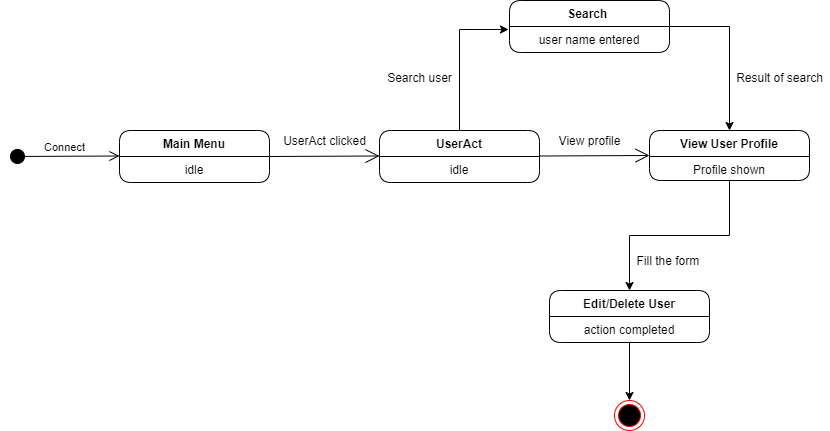

The diagram above was exported from draw.io. Its source (the exported page's mxGraphModel, read from the mxfile embedded in the PNG):
<mxGraphModel dx="868" dy="433" grid="1" gridSize="10" guides="1" tooltips="1" connect="1" arrows="1" fold="1" page="1" pageScale="1" pageWidth="850" pageHeight="1100" math="0" shadow="0">
  <root>
    <object label="" id="0">
      <mxCell />
    </object>
    <mxCell id="1" parent="0" />
    <mxCell id="XOFMO79HEgDGTaf_-MnQ-69" value="" style="endArrow=open;endFill=1;endSize=12;html=1;strokeColor=#000000;exitX=1;exitY=0.5;exitDx=0;exitDy=0;" parent="1" source="XOFMO79HEgDGTaf_-MnQ-64" edge="1">
      <mxGeometry width="160" relative="1" as="geometry">
        <mxPoint x="320" y="185.5" as="sourcePoint" />
        <mxPoint x="410" y="185.5" as="targetPoint" />
      </mxGeometry>
    </mxCell>
    <mxCell id="XOFMO79HEgDGTaf_-MnQ-87" value="" style="edgeStyle=orthogonalEdgeStyle;rounded=0;orthogonalLoop=1;jettySize=auto;html=1;endArrow=classic;endFill=1;strokeColor=#000000;entryX=-0.006;entryY=0.115;entryDx=0;entryDy=0;entryPerimeter=0;" parent="1" source="XOFMO79HEgDGTaf_-MnQ-70" target="XOFMO79HEgDGTaf_-MnQ-84" edge="1">
      <mxGeometry relative="1" as="geometry">
        <mxPoint x="490" y="50" as="targetPoint" />
      </mxGeometry>
    </mxCell>
    <mxCell id="XOFMO79HEgDGTaf_-MnQ-70" value="UserAct" style="swimlane;fontStyle=1;align=center;verticalAlign=top;childLayout=stackLayout;horizontal=1;startSize=26;horizontalStack=0;resizeParent=1;resizeParentMax=0;resizeLast=0;collapsible=1;marginBottom=0;rounded=1;" parent="1" vertex="1">
      <mxGeometry x="410" y="160" width="160" height="52" as="geometry" />
    </mxCell>
    <mxCell id="XOFMO79HEgDGTaf_-MnQ-71" value="idle" style="text;strokeColor=none;fillColor=none;align=center;verticalAlign=top;spacingLeft=4;spacingRight=4;overflow=hidden;rotatable=0;points=[[0,0.5],[1,0.5]];portConstraint=eastwest;" parent="XOFMO79HEgDGTaf_-MnQ-70" vertex="1">
      <mxGeometry y="26" width="160" height="26" as="geometry" />
    </mxCell>
    <mxCell id="XOFMO79HEgDGTaf_-MnQ-72" value="" style="endArrow=open;endFill=1;endSize=12;html=1;strokeColor=#000000;entryX=0;entryY=0.5;entryDx=0;entryDy=0;" parent="1" target="XOFMO79HEgDGTaf_-MnQ-78" edge="1">
      <mxGeometry width="160" relative="1" as="geometry">
        <mxPoint x="570" y="185.5" as="sourcePoint" />
        <mxPoint x="660" y="185.5" as="targetPoint" />
      </mxGeometry>
    </mxCell>
    <mxCell id="XOFMO79HEgDGTaf_-MnQ-80" value="Fill the form&amp;nbsp;" style="text;html=1;align=center;verticalAlign=middle;resizable=0;points=[];autosize=1;rotation=0;" parent="1" vertex="1">
      <mxGeometry x="660" y="280" width="80" height="20" as="geometry" />
    </mxCell>
    <mxCell id="XOFMO79HEgDGTaf_-MnQ-95" value="" style="edgeStyle=orthogonalEdgeStyle;rounded=0;orthogonalLoop=1;jettySize=auto;html=1;endArrow=classic;endFill=1;strokeColor=#000000;" parent="1" source="XOFMO79HEgDGTaf_-MnQ-76" edge="1">
      <mxGeometry relative="1" as="geometry">
        <mxPoint x="660" y="430" as="targetPoint" />
        <Array as="points" />
      </mxGeometry>
    </mxCell>
    <mxCell id="XOFMO79HEgDGTaf_-MnQ-81" value="UserAct clicked&lt;br&gt;" style="text;html=1;align=center;verticalAlign=middle;resizable=0;points=[];autosize=1;" parent="1" vertex="1">
      <mxGeometry x="305" y="160" width="100" height="20" as="geometry" />
    </mxCell>
    <mxCell id="XOFMO79HEgDGTaf_-MnQ-64" value="Main Menu" style="swimlane;fontStyle=1;align=center;verticalAlign=top;childLayout=stackLayout;horizontal=1;startSize=26;horizontalStack=1;resizeParent=1;resizeParentMax=0;resizeLast=0;collapsible=1;marginBottom=0;gradientColor=none;swimlaneFillColor=none;rounded=1;swimlaneLine=1;" parent="1" vertex="1">
      <mxGeometry x="150" y="160" width="150" height="52" as="geometry" />
    </mxCell>
    <mxCell id="XOFMO79HEgDGTaf_-MnQ-65" value="idle" style="text;strokeColor=none;fillColor=none;align=center;verticalAlign=top;spacingLeft=4;spacingRight=4;overflow=hidden;rotatable=0;points=[[0,0.5],[1,0.5]];portConstraint=eastwest;" parent="XOFMO79HEgDGTaf_-MnQ-64" vertex="1">
      <mxGeometry y="26" width="150" height="26" as="geometry" />
    </mxCell>
    <mxCell id="1AVMalnjv-QdpcqkuOVV-5" value="" style="edgeStyle=orthogonalEdgeStyle;rounded=0;orthogonalLoop=1;jettySize=auto;html=1;entryX=0.5;entryY=0;entryDx=0;entryDy=0;" edge="1" parent="1" source="XOFMO79HEgDGTaf_-MnQ-78" target="XOFMO79HEgDGTaf_-MnQ-76">
      <mxGeometry relative="1" as="geometry">
        <mxPoint x="760" y="290" as="targetPoint" />
      </mxGeometry>
    </mxCell>
    <mxCell id="XOFMO79HEgDGTaf_-MnQ-78" value="View User Profile" style="swimlane;fontStyle=1;align=center;verticalAlign=top;childLayout=stackLayout;horizontal=1;startSize=26;horizontalStack=0;resizeParent=1;resizeParentMax=0;resizeLast=0;collapsible=1;marginBottom=0;rounded=1;" parent="1" vertex="1">
      <mxGeometry x="680" y="160" width="160" height="50" as="geometry" />
    </mxCell>
    <mxCell id="XOFMO79HEgDGTaf_-MnQ-79" value="Profile shown" style="text;strokeColor=none;fillColor=none;align=center;verticalAlign=top;spacingLeft=4;spacingRight=4;overflow=hidden;rotatable=0;points=[[0,0.5],[1,0.5]];portConstraint=eastwest;" parent="XOFMO79HEgDGTaf_-MnQ-78" vertex="1">
      <mxGeometry y="26" width="160" height="24" as="geometry" />
    </mxCell>
    <mxCell id="XOFMO79HEgDGTaf_-MnQ-82" value="View profile" style="text;html=1;align=center;verticalAlign=middle;resizable=0;points=[];autosize=1;" parent="1" vertex="1">
      <mxGeometry x="580" y="160" width="80" height="20" as="geometry" />
    </mxCell>
    <mxCell id="XOFMO79HEgDGTaf_-MnQ-90" value="" style="edgeStyle=orthogonalEdgeStyle;rounded=0;orthogonalLoop=1;jettySize=auto;html=1;endArrow=classic;endFill=1;strokeColor=#000000;entryX=0.5;entryY=0;entryDx=0;entryDy=0;exitX=1;exitY=0.5;exitDx=0;exitDy=0;" parent="1" source="XOFMO79HEgDGTaf_-MnQ-83" target="XOFMO79HEgDGTaf_-MnQ-78" edge="1">
      <mxGeometry relative="1" as="geometry">
        <mxPoint x="780" y="56" as="targetPoint" />
      </mxGeometry>
    </mxCell>
    <mxCell id="XOFMO79HEgDGTaf_-MnQ-83" value="Search " style="swimlane;fontStyle=1;align=center;verticalAlign=top;childLayout=stackLayout;horizontal=1;startSize=26;horizontalStack=0;resizeParent=1;resizeParentMax=0;resizeLast=0;collapsible=1;marginBottom=0;rounded=1;" parent="1" vertex="1">
      <mxGeometry x="540" y="30" width="160" height="52" as="geometry" />
    </mxCell>
    <mxCell id="XOFMO79HEgDGTaf_-MnQ-84" value="user name entered" style="text;strokeColor=none;fillColor=none;align=center;verticalAlign=top;spacingLeft=4;spacingRight=4;overflow=hidden;rotatable=0;points=[[0,0.5],[1,0.5]];portConstraint=eastwest;" parent="XOFMO79HEgDGTaf_-MnQ-83" vertex="1">
      <mxGeometry y="26" width="160" height="26" as="geometry" />
    </mxCell>
    <mxCell id="XOFMO79HEgDGTaf_-MnQ-91" value="Search user&lt;br&gt;" style="text;html=1;align=center;verticalAlign=middle;resizable=0;points=[];autosize=1;" parent="1" vertex="1">
      <mxGeometry x="410" y="97" width="80" height="20" as="geometry" />
    </mxCell>
    <mxCell id="XOFMO79HEgDGTaf_-MnQ-92" value="Result of search" style="text;html=1;align=center;verticalAlign=middle;resizable=0;points=[];autosize=1;" parent="1" vertex="1">
      <mxGeometry x="760" y="97" width="100" height="20" as="geometry" />
    </mxCell>
    <mxCell id="XOFMO79HEgDGTaf_-MnQ-99" value="" style="ellipse;html=1;shape=endState;fillColor=#000000;strokeColor=#ff0000;" parent="1" vertex="1">
      <mxGeometry x="645" y="430" width="30" height="30" as="geometry" />
    </mxCell>
    <mxCell id="1AVMalnjv-QdpcqkuOVV-2" value="Connect" style="html=1;verticalAlign=bottom;startArrow=circle;startFill=1;endArrow=open;startSize=6;endSize=8;" edge="1" parent="1">
      <mxGeometry width="80" relative="1" as="geometry">
        <mxPoint x="40" y="186" as="sourcePoint" />
        <mxPoint x="150" y="185.5" as="targetPoint" />
      </mxGeometry>
    </mxCell>
    <mxCell id="XOFMO79HEgDGTaf_-MnQ-76" value="Edit/Delete User" style="swimlane;fontStyle=1;align=center;verticalAlign=top;childLayout=stackLayout;horizontal=1;startSize=26;horizontalStack=0;resizeParent=1;resizeParentMax=0;resizeLast=0;collapsible=1;marginBottom=0;rounded=1;" parent="1" vertex="1">
      <mxGeometry x="580" y="320" width="160" height="52" as="geometry" />
    </mxCell>
    <mxCell id="XOFMO79HEgDGTaf_-MnQ-77" value="action completed" style="text;strokeColor=none;fillColor=none;align=center;verticalAlign=top;spacingLeft=4;spacingRight=4;overflow=hidden;rotatable=0;points=[[0,0.5],[1,0.5]];portConstraint=eastwest;" parent="XOFMO79HEgDGTaf_-MnQ-76" vertex="1">
      <mxGeometry y="26" width="160" height="26" as="geometry" />
    </mxCell>
  </root>
</mxGraphModel>